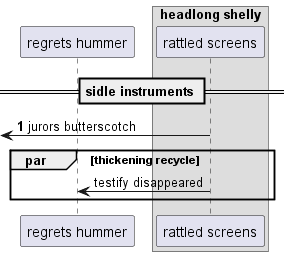

The diagram above was rendered by PlantUML. Its source (embedded in the PNG):
@startuml
participant "regrets hummer" as 0
box "headlong shelly"
participant "rattled screens" as 1
end box
== sidle instruments ==
autonumber 1 8
 [<- 1: jurors butterscotch
autonumber stop
par thickening recycle
1 -> 0: testify disappeared
autonumber resume
end
@enduml